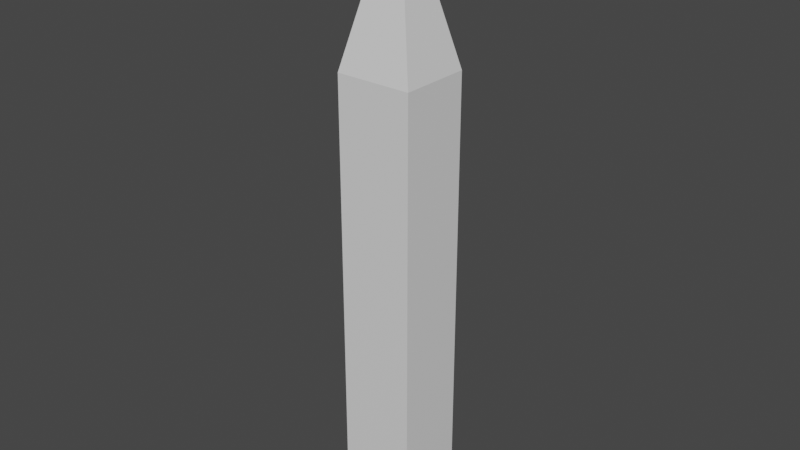 # Source: SimpleSpike.blend  (saved by Blender 3.5.10; exported with 4.5.12 LTS)
import bpy
from mathutils import Matrix  # noqa: F401  (used for matrix-valued properties, if any)

bpy.ops.wm.read_factory_settings(use_empty=True)
scene = bpy.context.scene
scene.name = 'Scene'

# ---- collections
col_collection = bpy.data.collections.new('Collection'); scene.collection.children.link(col_collection)

# ---- materials (node trees are filled in below, after node groups)
mat_material = bpy.data.materials.new('Material')
mat_material.alpha_threshold = 0.0
mat_material.use_transparent_shadow = False
mat_material.roughness = 0.5
mat_material.line_color = (0.0, 0.0, 0.0, 1.0)

# ---- material node trees
mat_material.use_nodes = True; mat_material.node_tree.nodes.clear()
_N = mat_material.node_tree.nodes; _L = mat_material.node_tree.links
n0 = _N.new('ShaderNodeOutputMaterial'); n0.name = 'Material Output'; n0.location = (300, 300)
n1 = _N.new('ShaderNodeBsdfPrincipled'); n1.name = 'Principled BSDF'; n1.location = (10, 300)
n1.distribution = 'GGX'
n1.subsurface_method = 'RANDOM_WALK_SKIN'
n1.inputs[3].default_value = 1.45
n1.inputs[27].default_value = (0.0, 0.0, 0.0, 1.0)
n1.inputs[28].default_value = 1.0
_L.new(n1.outputs[0], n0.inputs[0])
n0.is_active_output = True

# ---- world
world_world = bpy.data.worlds.new('World'); scene.world = world_world
world_world.use_nodes = True; world_world.node_tree.nodes.clear()
_N = world_world.node_tree.nodes; _L = world_world.node_tree.links
n0 = _N.new('ShaderNodeOutputWorld'); n0.name = 'World Output'; n0.location = (300, 300)
n1 = _N.new('ShaderNodeBackground'); n1.name = 'Background'; n1.location = (10, 300)
n1.inputs[0].default_value = (0.05088, 0.05088, 0.05088, 1.0)
_L.new(n1.outputs[0], n0.inputs[0])
n0.is_active_output = True
world_world.color = (0.05088, 0.05088, 0.05088)
world_world.use_sun_shadow = False
world_world.sun_shadow_jitter_overblur = 0.0

# ---- meshes
me_cube = bpy.data.meshes.new('Cube')
me_cube.from_pydata([(0.1702, 0.1591, 1.0), (0.1702, 0.1591, -1.0), (0.1702, -0.1591, 1.0), (0.1702, -0.1591, -1.0), (-0.1702, 0.1591, 1.0), (-0.1702, 0.1591, -1.0), (-0.1702, -0.1591, 1.0), (-0.1702, -0.1591, -1.0), (7.451e-09, -7.451e-09, 1.706), (0.06773, -0.1591, 1.0), (-0.08327, -0.1591, 1.0), (-0.1702, -0.06623, 1.0), (-0.1702, 0.08579, 1.0), (0.1702, 0.04242, 1.0), (0.1702, -0.04479, 1.0), (-0.06676, 0.1591, 1.0), (0.08474, 0.1591, 1.0)], [], [(0, 16, 8), (3, 2, 9, 10, 6, 7), (7, 6, 11, 12, 4, 5), (5, 1, 3, 7), (1, 0, 13, 14, 2, 3), (5, 4, 15, 16, 0, 1), (8, 4, 12), (6, 10, 8), (2, 14, 8), (8, 14, 13), (13, 0, 8), (8, 15, 4), (15, 8, 16), (12, 11, 8), (11, 6, 8), (8, 9, 2), (9, 8, 10)])
_uv = me_cube.uv_layers.new(name='UVMap')
_uv.uv.foreach_set('vector', [0.625, 0.5, 0.6878, 0.5, 0.75, 0.625, 0.375, 0.75, 0.625, 0.75, 0.625, 0.8253, 0.625, 0.9362, 0.625, 1.0, 0.375, 1.0, 0.375, 0.0, 0.625, 0.0, 0.625, 0.07297, 0.625, 0.1924, 0.625, 0.25, 0.375, 0.25, 0.125, 0.5, 0.375, 0.5, 0.375, 0.75, 0.125, 0.75, 0.375, 0.5, 0.625, 0.5, 0.625, 0.5917, 0.625, 0.6602, 0.625, 0.75, 0.375, 0.75, 0.375, 0.25, 0.625, 0.25, 0.625, 0.326, 0.625, 0.4372, 0.625, 0.5, 0.375, 0.5, 0.75, 0.625, 0.875, 0.5, 0.875, 0.5576, 0.875, 0.75, 0.8112, 0.75, 0.75, 0.625, 0.625, 0.75, 0.625, 0.6602, 0.75, 0.625, 0.75, 0.625, 0.625, 0.6602, 0.625, 0.5917, 0.625, 0.5917, 0.625, 0.5, 0.75, 0.625, 0.75, 0.625, 0.799, 0.5, 0.875, 0.5, 0.799, 0.5, 0.75, 0.625, 0.6878, 0.5, 0.875, 0.5576, 0.875, 0.677, 0.75, 0.625, 0.875, 0.677, 0.875, 0.75, 0.75, 0.625, 0.75, 0.625, 0.7003, 0.75, 0.625, 0.75, 0.7003, 0.75, 0.75, 0.625, 0.8112, 0.75])
me_cube.materials.append(mat_material)
me_cube.use_mirror_vertex_groups = False
me_cube.update()

# ---- objects
ob_cube = bpy.data.objects.new('Cube', me_cube)

# ---- transforms, parenting, visibility, modifiers, constraints
ob_cube.location = (0.0, 0.0, 0.0)
ob_cube.lock_rotations_4d = False
ob_cube.empty_display_type = 'ARROWS'
ob_cube.lineart.crease_threshold = 0.0

# ---- collection membership
col_collection.objects.link(ob_cube)

# ---- scene / render settings (as saved in the file)
scene.frame_start = 1; scene.frame_end = 250; scene.frame_set(1)
scene.render.engine = 'BLENDER_EEVEE_NEXT'
scene.cycles.sampling_pattern = 'TABULATED_SOBOL'
scene.view_settings.view_transform = 'Filmic'
bpy.context.view_layer.update()

# ---- added for rendering (the .blend has no active camera and no usable light): camera, sun
cam_auto = bpy.data.cameras.new('AutoCamera')
cam_auto.lens = 50.0
cam_auto.sensor_width = 36.0
cam_auto.clip_end = 1000.0
ob_auto_camera = bpy.data.objects.new('AutoCamera', cam_auto)
scene.collection.objects.link(ob_auto_camera)
ob_auto_camera.location = (2.54036, -3.04843, 2.38521)
ob_auto_camera.rotation_euler = (1.09748, -7.21219e-08, 0.694738)
scene.camera = ob_auto_camera
light_auto_sun = bpy.data.lights.new('AutoSun', 'SUN')
light_auto_sun.energy = 3.0
light_auto_sun.angle = 0.0523599
ob_auto_sun = bpy.data.objects.new('AutoSun', light_auto_sun)
scene.collection.objects.link(ob_auto_sun)
ob_auto_sun.rotation_euler = (0.872665, 0.174533, 0.523599)
bpy.context.view_layer.update()
